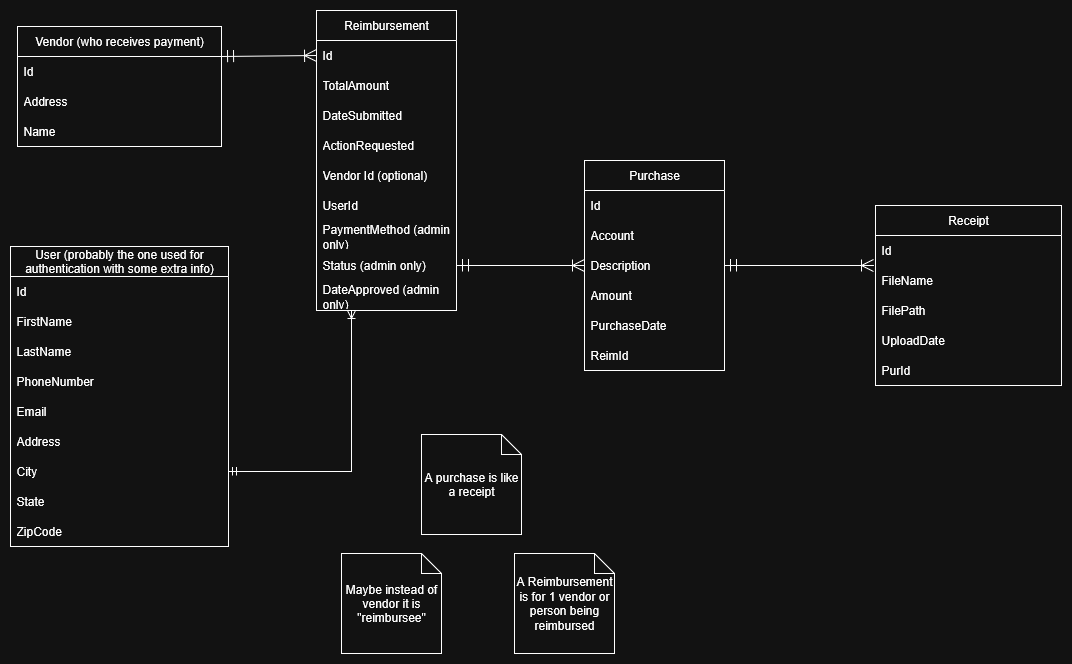

The diagram above was exported from draw.io. Its source (the exported page's mxGraphModel, read from the mxfile embedded in the PNG):
<mxGraphModel dx="1503" dy="1149" grid="0" gridSize="10" guides="1" tooltips="1" connect="1" arrows="1" fold="1" page="0" pageScale="1" pageWidth="850" pageHeight="1100" math="0" shadow="0">
  <root>
    <mxCell id="0" />
    <mxCell id="1" parent="0" />
    <mxCell id="LevPOuZQljlF2hRkKYtI-1" value="&lt;div&gt;Reimbursement&lt;/div&gt;" style="swimlane;fontStyle=0;childLayout=stackLayout;horizontal=1;startSize=30;horizontalStack=0;resizeParent=1;resizeParentMax=0;resizeLast=0;collapsible=1;marginBottom=0;whiteSpace=wrap;html=1;" parent="1" vertex="1">
      <mxGeometry x="-134" y="-176" width="140" height="300" as="geometry" />
    </mxCell>
    <mxCell id="LevPOuZQljlF2hRkKYtI-2" value="Id" style="text;strokeColor=none;fillColor=none;align=left;verticalAlign=middle;spacingLeft=4;spacingRight=4;overflow=hidden;points=[[0,0.5],[1,0.5]];portConstraint=eastwest;rotatable=0;whiteSpace=wrap;html=1;" parent="LevPOuZQljlF2hRkKYtI-1" vertex="1">
      <mxGeometry y="30" width="140" height="30" as="geometry" />
    </mxCell>
    <mxCell id="LevPOuZQljlF2hRkKYtI-5" value="TotalAmount" style="text;strokeColor=none;fillColor=none;align=left;verticalAlign=middle;spacingLeft=4;spacingRight=4;overflow=hidden;points=[[0,0.5],[1,0.5]];portConstraint=eastwest;rotatable=0;whiteSpace=wrap;html=1;" parent="LevPOuZQljlF2hRkKYtI-1" vertex="1">
      <mxGeometry y="60" width="140" height="30" as="geometry" />
    </mxCell>
    <mxCell id="XxopSSZx40LoTqL8juwd-2" value="DateSubmitted" style="text;strokeColor=none;fillColor=none;align=left;verticalAlign=middle;spacingLeft=4;spacingRight=4;overflow=hidden;points=[[0,0.5],[1,0.5]];portConstraint=eastwest;rotatable=0;whiteSpace=wrap;html=1;" vertex="1" parent="LevPOuZQljlF2hRkKYtI-1">
      <mxGeometry y="90" width="140" height="30" as="geometry" />
    </mxCell>
    <mxCell id="XxopSSZx40LoTqL8juwd-3" value="ActionRequested" style="text;strokeColor=none;fillColor=none;align=left;verticalAlign=middle;spacingLeft=4;spacingRight=4;overflow=hidden;points=[[0,0.5],[1,0.5]];portConstraint=eastwest;rotatable=0;whiteSpace=wrap;html=1;" vertex="1" parent="LevPOuZQljlF2hRkKYtI-1">
      <mxGeometry y="120" width="140" height="30" as="geometry" />
    </mxCell>
    <mxCell id="LevPOuZQljlF2hRkKYtI-4" value="Vendor Id (optional)" style="text;strokeColor=none;fillColor=none;align=left;verticalAlign=middle;spacingLeft=4;spacingRight=4;overflow=hidden;points=[[0,0.5],[1,0.5]];portConstraint=eastwest;rotatable=0;whiteSpace=wrap;html=1;" parent="LevPOuZQljlF2hRkKYtI-1" vertex="1">
      <mxGeometry y="150" width="140" height="30" as="geometry" />
    </mxCell>
    <mxCell id="XxopSSZx40LoTqL8juwd-1" value="UserId" style="text;strokeColor=none;fillColor=none;align=left;verticalAlign=middle;spacingLeft=4;spacingRight=4;overflow=hidden;points=[[0,0.5],[1,0.5]];portConstraint=eastwest;rotatable=0;whiteSpace=wrap;html=1;" vertex="1" parent="LevPOuZQljlF2hRkKYtI-1">
      <mxGeometry y="180" width="140" height="30" as="geometry" />
    </mxCell>
    <mxCell id="LevPOuZQljlF2hRkKYtI-23" value="PaymentMethod&amp;nbsp;(admin only)" style="text;strokeColor=none;fillColor=none;align=left;verticalAlign=middle;spacingLeft=4;spacingRight=4;overflow=hidden;points=[[0,0.5],[1,0.5]];portConstraint=eastwest;rotatable=0;whiteSpace=wrap;html=1;" parent="LevPOuZQljlF2hRkKYtI-1" vertex="1">
      <mxGeometry y="210" width="140" height="30" as="geometry" />
    </mxCell>
    <mxCell id="LevPOuZQljlF2hRkKYtI-24" value="Status&amp;nbsp;(admin only)" style="text;strokeColor=none;fillColor=none;align=left;verticalAlign=middle;spacingLeft=4;spacingRight=4;overflow=hidden;points=[[0,0.5],[1,0.5]];portConstraint=eastwest;rotatable=0;whiteSpace=wrap;html=1;" parent="LevPOuZQljlF2hRkKYtI-1" vertex="1">
      <mxGeometry y="240" width="140" height="30" as="geometry" />
    </mxCell>
    <mxCell id="LevPOuZQljlF2hRkKYtI-6" value="DateApproved&amp;nbsp;(admin only)" style="text;strokeColor=none;fillColor=none;align=left;verticalAlign=middle;spacingLeft=4;spacingRight=4;overflow=hidden;points=[[0,0.5],[1,0.5]];portConstraint=eastwest;rotatable=0;whiteSpace=wrap;html=1;" parent="LevPOuZQljlF2hRkKYtI-1" vertex="1">
      <mxGeometry y="270" width="140" height="30" as="geometry" />
    </mxCell>
    <mxCell id="LevPOuZQljlF2hRkKYtI-11" value="Vendor (who receives payment)" style="swimlane;fontStyle=0;childLayout=stackLayout;horizontal=1;startSize=30;horizontalStack=0;resizeParent=1;resizeParentMax=0;resizeLast=0;collapsible=1;marginBottom=0;whiteSpace=wrap;html=1;" parent="1" vertex="1">
      <mxGeometry x="-433" y="-160" width="204" height="120" as="geometry" />
    </mxCell>
    <mxCell id="LevPOuZQljlF2hRkKYtI-12" value="Id" style="text;strokeColor=none;fillColor=none;align=left;verticalAlign=middle;spacingLeft=4;spacingRight=4;overflow=hidden;points=[[0,0.5],[1,0.5]];portConstraint=eastwest;rotatable=0;whiteSpace=wrap;html=1;" parent="LevPOuZQljlF2hRkKYtI-11" vertex="1">
      <mxGeometry y="30" width="204" height="30" as="geometry" />
    </mxCell>
    <mxCell id="LevPOuZQljlF2hRkKYtI-13" value="Address" style="text;strokeColor=none;fillColor=none;align=left;verticalAlign=middle;spacingLeft=4;spacingRight=4;overflow=hidden;points=[[0,0.5],[1,0.5]];portConstraint=eastwest;rotatable=0;whiteSpace=wrap;html=1;" parent="LevPOuZQljlF2hRkKYtI-11" vertex="1">
      <mxGeometry y="60" width="204" height="30" as="geometry" />
    </mxCell>
    <mxCell id="LevPOuZQljlF2hRkKYtI-14" value="Name" style="text;strokeColor=none;fillColor=none;align=left;verticalAlign=middle;spacingLeft=4;spacingRight=4;overflow=hidden;points=[[0,0.5],[1,0.5]];portConstraint=eastwest;rotatable=0;whiteSpace=wrap;html=1;" parent="LevPOuZQljlF2hRkKYtI-11" vertex="1">
      <mxGeometry y="90" width="204" height="30" as="geometry" />
    </mxCell>
    <mxCell id="LevPOuZQljlF2hRkKYtI-19" value="Purchase" style="swimlane;fontStyle=0;childLayout=stackLayout;horizontal=1;startSize=30;horizontalStack=0;resizeParent=1;resizeParentMax=0;resizeLast=0;collapsible=1;marginBottom=0;whiteSpace=wrap;html=1;" parent="1" vertex="1">
      <mxGeometry x="134" y="-26" width="140" height="210" as="geometry" />
    </mxCell>
    <mxCell id="LevPOuZQljlF2hRkKYtI-20" value="Id" style="text;strokeColor=none;fillColor=none;align=left;verticalAlign=middle;spacingLeft=4;spacingRight=4;overflow=hidden;points=[[0,0.5],[1,0.5]];portConstraint=eastwest;rotatable=0;whiteSpace=wrap;html=1;" parent="LevPOuZQljlF2hRkKYtI-19" vertex="1">
      <mxGeometry y="30" width="140" height="30" as="geometry" />
    </mxCell>
    <mxCell id="LevPOuZQljlF2hRkKYtI-21" value="Account" style="text;strokeColor=none;fillColor=none;align=left;verticalAlign=middle;spacingLeft=4;spacingRight=4;overflow=hidden;points=[[0,0.5],[1,0.5]];portConstraint=eastwest;rotatable=0;whiteSpace=wrap;html=1;" parent="LevPOuZQljlF2hRkKYtI-19" vertex="1">
      <mxGeometry y="60" width="140" height="30" as="geometry" />
    </mxCell>
    <mxCell id="LevPOuZQljlF2hRkKYtI-22" value="Description" style="text;strokeColor=none;fillColor=none;align=left;verticalAlign=middle;spacingLeft=4;spacingRight=4;overflow=hidden;points=[[0,0.5],[1,0.5]];portConstraint=eastwest;rotatable=0;whiteSpace=wrap;html=1;" parent="LevPOuZQljlF2hRkKYtI-19" vertex="1">
      <mxGeometry y="90" width="140" height="30" as="geometry" />
    </mxCell>
    <mxCell id="LevPOuZQljlF2hRkKYtI-34" value="Amount" style="text;strokeColor=none;fillColor=none;align=left;verticalAlign=middle;spacingLeft=4;spacingRight=4;overflow=hidden;points=[[0,0.5],[1,0.5]];portConstraint=eastwest;rotatable=0;whiteSpace=wrap;html=1;" parent="LevPOuZQljlF2hRkKYtI-19" vertex="1">
      <mxGeometry y="120" width="140" height="30" as="geometry" />
    </mxCell>
    <mxCell id="LevPOuZQljlF2hRkKYtI-35" value="PurchaseDate" style="text;strokeColor=none;fillColor=none;align=left;verticalAlign=middle;spacingLeft=4;spacingRight=4;overflow=hidden;points=[[0,0.5],[1,0.5]];portConstraint=eastwest;rotatable=0;whiteSpace=wrap;html=1;" parent="LevPOuZQljlF2hRkKYtI-19" vertex="1">
      <mxGeometry y="150" width="140" height="30" as="geometry" />
    </mxCell>
    <mxCell id="-YPpAWXiH5Nc2xjbt0Cc-25" value="ReimId" style="text;strokeColor=none;fillColor=none;align=left;verticalAlign=middle;spacingLeft=4;spacingRight=4;overflow=hidden;points=[[0,0.5],[1,0.5]];portConstraint=eastwest;rotatable=0;whiteSpace=wrap;html=1;" parent="LevPOuZQljlF2hRkKYtI-19" vertex="1">
      <mxGeometry y="180" width="140" height="30" as="geometry" />
    </mxCell>
    <mxCell id="LevPOuZQljlF2hRkKYtI-25" style="edgeStyle=none;curved=1;rounded=0;orthogonalLoop=1;jettySize=auto;html=1;fontSize=12;startSize=10;endSize=10;endArrow=ERoneToMany;endFill=0;startArrow=ERmandOne;startFill=0;entryX=0;entryY=0.5;entryDx=0;entryDy=0;exitX=1;exitY=0.25;exitDx=0;exitDy=0;" parent="1" source="LevPOuZQljlF2hRkKYtI-11" target="LevPOuZQljlF2hRkKYtI-2" edge="1">
      <mxGeometry relative="1" as="geometry">
        <mxPoint x="-203" y="-95" as="sourcePoint" />
      </mxGeometry>
    </mxCell>
    <mxCell id="LevPOuZQljlF2hRkKYtI-30" value="A purchase is like a receipt" style="shape=note;size=20;whiteSpace=wrap;html=1;fontFamily=Helvetica;fontSize=12;fontColor=default;labelBackgroundColor=default;" parent="1" vertex="1">
      <mxGeometry x="-29" y="248" width="100" height="100" as="geometry" />
    </mxCell>
    <mxCell id="LevPOuZQljlF2hRkKYtI-31" value="A Reimbursement is for 1 vendor or person being reimbursed" style="shape=note;size=20;whiteSpace=wrap;html=1;fontFamily=Helvetica;fontSize=12;fontColor=default;labelBackgroundColor=default;" parent="1" vertex="1">
      <mxGeometry x="64" y="367" width="100" height="100" as="geometry" />
    </mxCell>
    <mxCell id="LevPOuZQljlF2hRkKYtI-33" value="Maybe instead of vendor it is &quot;reimbursee&quot;" style="shape=note;size=20;whiteSpace=wrap;html=1;fontFamily=Helvetica;fontSize=12;fontColor=default;labelBackgroundColor=default;" parent="1" vertex="1">
      <mxGeometry x="-109" y="367" width="100" height="100" as="geometry" />
    </mxCell>
    <mxCell id="-YPpAWXiH5Nc2xjbt0Cc-1" value="Receipt" style="swimlane;fontStyle=0;childLayout=stackLayout;horizontal=1;startSize=30;horizontalStack=0;resizeParent=1;resizeParentMax=0;resizeLast=0;collapsible=1;marginBottom=0;whiteSpace=wrap;html=1;" parent="1" vertex="1">
      <mxGeometry x="425" y="19" width="186" height="180" as="geometry" />
    </mxCell>
    <mxCell id="-YPpAWXiH5Nc2xjbt0Cc-2" value="Id" style="text;strokeColor=none;fillColor=none;align=left;verticalAlign=middle;spacingLeft=4;spacingRight=4;overflow=hidden;points=[[0,0.5],[1,0.5]];portConstraint=eastwest;rotatable=0;whiteSpace=wrap;html=1;" parent="-YPpAWXiH5Nc2xjbt0Cc-1" vertex="1">
      <mxGeometry y="30" width="186" height="30" as="geometry" />
    </mxCell>
    <mxCell id="-YPpAWXiH5Nc2xjbt0Cc-4" value="FileName" style="text;strokeColor=none;fillColor=none;align=left;verticalAlign=middle;spacingLeft=4;spacingRight=4;overflow=hidden;points=[[0,0.5],[1,0.5]];portConstraint=eastwest;rotatable=0;whiteSpace=wrap;html=1;" parent="-YPpAWXiH5Nc2xjbt0Cc-1" vertex="1">
      <mxGeometry y="60" width="186" height="30" as="geometry" />
    </mxCell>
    <mxCell id="-YPpAWXiH5Nc2xjbt0Cc-3" value="FilePath" style="text;strokeColor=none;fillColor=none;align=left;verticalAlign=middle;spacingLeft=4;spacingRight=4;overflow=hidden;points=[[0,0.5],[1,0.5]];portConstraint=eastwest;rotatable=0;whiteSpace=wrap;html=1;" parent="-YPpAWXiH5Nc2xjbt0Cc-1" vertex="1">
      <mxGeometry y="90" width="186" height="30" as="geometry" />
    </mxCell>
    <mxCell id="-YPpAWXiH5Nc2xjbt0Cc-5" value="UploadDate" style="text;strokeColor=none;fillColor=none;align=left;verticalAlign=middle;spacingLeft=4;spacingRight=4;overflow=hidden;points=[[0,0.5],[1,0.5]];portConstraint=eastwest;rotatable=0;whiteSpace=wrap;html=1;" parent="-YPpAWXiH5Nc2xjbt0Cc-1" vertex="1">
      <mxGeometry y="120" width="186" height="30" as="geometry" />
    </mxCell>
    <mxCell id="l_Ni8wswO5BBGGoV9YO4-3" value="PurId" style="text;strokeColor=none;fillColor=none;align=left;verticalAlign=middle;spacingLeft=4;spacingRight=4;overflow=hidden;points=[[0,0.5],[1,0.5]];portConstraint=eastwest;rotatable=0;whiteSpace=wrap;html=1;" parent="-YPpAWXiH5Nc2xjbt0Cc-1" vertex="1">
      <mxGeometry y="150" width="186" height="30" as="geometry" />
    </mxCell>
    <mxCell id="-YPpAWXiH5Nc2xjbt0Cc-6" style="edgeStyle=none;shape=connector;curved=1;rounded=0;orthogonalLoop=1;jettySize=auto;html=1;exitX=1;exitY=0.5;exitDx=0;exitDy=0;entryX=-0.011;entryY=0;entryDx=0;entryDy=0;entryPerimeter=0;strokeColor=default;align=center;verticalAlign=middle;fontFamily=Helvetica;fontSize=12;fontColor=default;labelBackgroundColor=default;startArrow=ERmandOne;startFill=0;startSize=10;endArrow=ERoneToMany;endFill=0;endSize=10;" parent="1" source="LevPOuZQljlF2hRkKYtI-19" target="-YPpAWXiH5Nc2xjbt0Cc-4" edge="1">
      <mxGeometry relative="1" as="geometry" />
    </mxCell>
    <mxCell id="l_Ni8wswO5BBGGoV9YO4-2" style="edgeStyle=orthogonalEdgeStyle;rounded=0;orthogonalLoop=1;jettySize=auto;html=1;exitX=1;exitY=0.75;exitDx=0;exitDy=0;entryX=0.25;entryY=1;entryDx=0;entryDy=0;endArrow=ERoneToMany;endFill=0;startArrow=ERmandOne;startFill=0;" parent="1" source="-YPpAWXiH5Nc2xjbt0Cc-7" target="LevPOuZQljlF2hRkKYtI-1" edge="1">
      <mxGeometry relative="1" as="geometry" />
    </mxCell>
    <mxCell id="-YPpAWXiH5Nc2xjbt0Cc-7" value="User (probably the one used for authentication with some extra info)" style="swimlane;fontStyle=0;childLayout=stackLayout;horizontal=1;startSize=30;horizontalStack=0;resizeParent=1;resizeParentMax=0;resizeLast=0;collapsible=1;marginBottom=0;whiteSpace=wrap;html=1;fontFamily=Helvetica;fontSize=12;fontColor=default;labelBackgroundColor=default;" parent="1" vertex="1">
      <mxGeometry x="-440" y="60" width="218" height="300" as="geometry" />
    </mxCell>
    <mxCell id="-YPpAWXiH5Nc2xjbt0Cc-8" value="Id" style="text;strokeColor=none;fillColor=none;align=left;verticalAlign=middle;spacingLeft=4;spacingRight=4;overflow=hidden;points=[[0,0.5],[1,0.5]];portConstraint=eastwest;rotatable=0;whiteSpace=wrap;html=1;fontFamily=Helvetica;fontSize=12;fontColor=default;labelBackgroundColor=default;" parent="-YPpAWXiH5Nc2xjbt0Cc-7" vertex="1">
      <mxGeometry y="30" width="218" height="30" as="geometry" />
    </mxCell>
    <mxCell id="-YPpAWXiH5Nc2xjbt0Cc-9" value="FirstName" style="text;strokeColor=none;fillColor=none;align=left;verticalAlign=middle;spacingLeft=4;spacingRight=4;overflow=hidden;points=[[0,0.5],[1,0.5]];portConstraint=eastwest;rotatable=0;whiteSpace=wrap;html=1;fontFamily=Helvetica;fontSize=12;fontColor=default;labelBackgroundColor=default;" parent="-YPpAWXiH5Nc2xjbt0Cc-7" vertex="1">
      <mxGeometry y="60" width="218" height="30" as="geometry" />
    </mxCell>
    <mxCell id="XxopSSZx40LoTqL8juwd-5" value="LastName" style="text;strokeColor=none;fillColor=none;align=left;verticalAlign=middle;spacingLeft=4;spacingRight=4;overflow=hidden;points=[[0,0.5],[1,0.5]];portConstraint=eastwest;rotatable=0;whiteSpace=wrap;html=1;fontFamily=Helvetica;fontSize=12;fontColor=default;labelBackgroundColor=default;" vertex="1" parent="-YPpAWXiH5Nc2xjbt0Cc-7">
      <mxGeometry y="90" width="218" height="30" as="geometry" />
    </mxCell>
    <mxCell id="XxopSSZx40LoTqL8juwd-6" value="PhoneNumber" style="text;strokeColor=none;fillColor=none;align=left;verticalAlign=middle;spacingLeft=4;spacingRight=4;overflow=hidden;points=[[0,0.5],[1,0.5]];portConstraint=eastwest;rotatable=0;whiteSpace=wrap;html=1;fontFamily=Helvetica;fontSize=12;fontColor=default;labelBackgroundColor=default;" vertex="1" parent="-YPpAWXiH5Nc2xjbt0Cc-7">
      <mxGeometry y="120" width="218" height="30" as="geometry" />
    </mxCell>
    <mxCell id="XxopSSZx40LoTqL8juwd-4" value="Email" style="text;strokeColor=none;fillColor=none;align=left;verticalAlign=middle;spacingLeft=4;spacingRight=4;overflow=hidden;points=[[0,0.5],[1,0.5]];portConstraint=eastwest;rotatable=0;whiteSpace=wrap;html=1;fontFamily=Helvetica;fontSize=12;fontColor=default;labelBackgroundColor=default;" vertex="1" parent="-YPpAWXiH5Nc2xjbt0Cc-7">
      <mxGeometry y="150" width="218" height="30" as="geometry" />
    </mxCell>
    <mxCell id="-YPpAWXiH5Nc2xjbt0Cc-10" value="Address" style="text;strokeColor=none;fillColor=none;align=left;verticalAlign=middle;spacingLeft=4;spacingRight=4;overflow=hidden;points=[[0,0.5],[1,0.5]];portConstraint=eastwest;rotatable=0;whiteSpace=wrap;html=1;fontFamily=Helvetica;fontSize=12;fontColor=default;labelBackgroundColor=default;" parent="-YPpAWXiH5Nc2xjbt0Cc-7" vertex="1">
      <mxGeometry y="180" width="218" height="30" as="geometry" />
    </mxCell>
    <mxCell id="XxopSSZx40LoTqL8juwd-7" value="City" style="text;strokeColor=none;fillColor=none;align=left;verticalAlign=middle;spacingLeft=4;spacingRight=4;overflow=hidden;points=[[0,0.5],[1,0.5]];portConstraint=eastwest;rotatable=0;whiteSpace=wrap;html=1;fontFamily=Helvetica;fontSize=12;fontColor=default;labelBackgroundColor=default;" vertex="1" parent="-YPpAWXiH5Nc2xjbt0Cc-7">
      <mxGeometry y="210" width="218" height="30" as="geometry" />
    </mxCell>
    <mxCell id="XxopSSZx40LoTqL8juwd-8" value="State" style="text;strokeColor=none;fillColor=none;align=left;verticalAlign=middle;spacingLeft=4;spacingRight=4;overflow=hidden;points=[[0,0.5],[1,0.5]];portConstraint=eastwest;rotatable=0;whiteSpace=wrap;html=1;fontFamily=Helvetica;fontSize=12;fontColor=default;labelBackgroundColor=default;" vertex="1" parent="-YPpAWXiH5Nc2xjbt0Cc-7">
      <mxGeometry y="240" width="218" height="30" as="geometry" />
    </mxCell>
    <mxCell id="XxopSSZx40LoTqL8juwd-9" value="ZipCode" style="text;strokeColor=none;fillColor=none;align=left;verticalAlign=middle;spacingLeft=4;spacingRight=4;overflow=hidden;points=[[0,0.5],[1,0.5]];portConstraint=eastwest;rotatable=0;whiteSpace=wrap;html=1;fontFamily=Helvetica;fontSize=12;fontColor=default;labelBackgroundColor=default;" vertex="1" parent="-YPpAWXiH5Nc2xjbt0Cc-7">
      <mxGeometry y="270" width="218" height="30" as="geometry" />
    </mxCell>
    <mxCell id="-YPpAWXiH5Nc2xjbt0Cc-26" style="edgeStyle=none;shape=connector;curved=1;rounded=0;orthogonalLoop=1;jettySize=auto;html=1;exitX=1;exitY=0.5;exitDx=0;exitDy=0;entryX=0;entryY=0.5;entryDx=0;entryDy=0;strokeColor=default;align=center;verticalAlign=middle;fontFamily=Helvetica;fontSize=12;fontColor=default;labelBackgroundColor=default;startArrow=ERmandOne;startFill=0;startSize=10;endArrow=ERoneToMany;endFill=0;endSize=10;" parent="1" source="LevPOuZQljlF2hRkKYtI-24" target="LevPOuZQljlF2hRkKYtI-22" edge="1">
      <mxGeometry relative="1" as="geometry">
        <mxPoint x="26" y="130" as="sourcePoint" />
      </mxGeometry>
    </mxCell>
  </root>
</mxGraphModel>